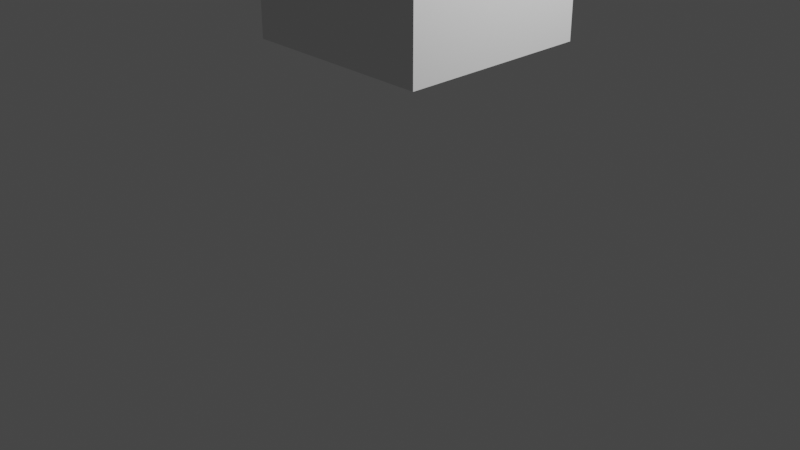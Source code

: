 # Source: treasure-chest.blend  (saved by Blender 2.81.16; exported with 4.5.12 LTS)
import bpy
from mathutils import Matrix  # noqa: F401  (used for matrix-valued properties, if any)

bpy.ops.wm.read_factory_settings(use_empty=True)
scene = bpy.context.scene
scene.name = 'Scene'

# ---- collections
col_collection = bpy.data.collections.new('Collection'); scene.collection.children.link(col_collection)

# ---- world
world_world = bpy.data.worlds.new('World'); scene.world = world_world
world_world.use_nodes = True; world_world.node_tree.nodes.clear()
_N = world_world.node_tree.nodes; _L = world_world.node_tree.links
n0 = _N.new('ShaderNodeOutputWorld'); n0.name = 'World Output'; n0.location = (300, 300)
n1 = _N.new('ShaderNodeBackground'); n1.name = 'Background'; n1.location = (10, 300)
n1.inputs[0].default_value = (0.05088, 0.05088, 0.05088, 1.0)
_L.new(n1.outputs[0], n0.inputs[0])
n0.is_active_output = True
world_world.color = (0.05088, 0.05088, 0.05088)
world_world.use_sun_shadow = False
world_world.sun_shadow_jitter_overblur = 0.0

# ---- cameras
cam_camera = bpy.data.cameras.new('Camera')
cam_camera.clip_end = 100.0
cam_camera.ortho_scale = 7.314

# ---- lights
light_light = bpy.data.lights.new('Light', 'POINT')
light_light.transmission_factor = 0.0
light_light.energy = 1000.0
light_light.shadow_soft_size = 0.1
light_light.shadow_maximum_resolution = 0.006
light_light.use_absolute_resolution = True

# ---- meshes
me_cylinder = bpy.data.meshes.new('Cylinder')
me_cylinder.from_pydata([(0.5978, -0.5044, -0.9793), (0.5585, -0.5167, 1.02), (0.4466, -0.6291, -0.9831), (0.4073, -0.6414, 1.017), (0.274, -0.722, -0.987), (0.2347, -0.7343, 1.013), (0.08658, -0.7793, -0.9911), (0.04732, -0.7916, 1.009), (-0.1084, -0.799, -0.995), (-0.1477, -0.8113, 1.005), (-0.3035, -0.7803, -0.9987), (-0.3428, -0.7926, 1.001), (-0.4912, -0.7239, -1.002), (-0.5305, -0.7362, 0.9975), (-0.6643, -0.6319, -1.005), (-0.7036, -0.6442, 0.9947), (-0.8161, -0.5079, -1.007), (-0.8554, -0.5202, 0.9925), (-0.9409, -0.3567, -1.009), (-0.9801, -0.369, 0.9909), (-1.034, -0.184, -1.009), (-1.073, -0.1963, 0.9902), (-1.091, 0.003433, -1.009), (-1.13, -0.008865, 0.9902), (-1.111, 0.1985, -1.009), (-1.15, 0.1862, 0.991), (-1.092, 0.3936, -1.007), (-1.131, 0.3813, 0.9926), (-1.036, 0.5813, -1.005), (-1.075, 0.569, 0.9948), (-0.9438, 0.7544, -1.002), (-0.983, 0.7421, 0.9977), (-0.8198, 0.9063, -0.9985), (-0.8591, 0.894, 1.001)], [], [(0, 1, 3, 2), (2, 3, 5, 4), (4, 5, 7, 6), (6, 7, 9, 8), (8, 9, 11, 10), (10, 11, 13, 12), (12, 13, 15, 14), (14, 15, 17, 16), (16, 17, 19, 18), (18, 19, 21, 20), (20, 21, 23, 22), (22, 23, 25, 24), (24, 25, 27, 26), (26, 27, 29, 28), (28, 29, 31, 30), (30, 31, 33, 32), (0, 32, 33, 1), (1, 33, 31, 29, 27, 25, 23, 21, 19, 17, 15, 13, 11, 9, 7, 5, 3), (32, 0, 2, 4, 6, 8, 10, 12, 14, 16, 18, 20, 22, 24, 26, 28, 30)])
_uv = me_cylinder.uv_layers.new(name='UVMap')
_uv.uv.foreach_set('vector', [0.5625, 0.5, 0.5625, 1.0, 0.5312, 1.0, 0.5312, 0.5, 0.5312, 0.5, 0.5312, 1.0, 0.5, 1.0, 0.5, 0.5, 0.5, 0.5, 0.5, 1.0, 0.4688, 1.0, 0.4688, 0.5, 0.4688, 0.5, 0.4688, 1.0, 0.4375, 1.0, 0.4375, 0.5, 0.4375, 0.5, 0.4375, 1.0, 0.4062, 1.0, 0.4062, 0.5, 0.4062, 0.5, 0.4062, 1.0, 0.375, 1.0, 0.375, 0.5, 0.375, 0.5, 0.375, 1.0, 0.3438, 1.0, 0.3438, 0.5, 0.3438, 0.5, 0.3438, 1.0, 0.3125, 1.0, 0.3125, 0.5, 0.3125, 0.5, 0.3125, 1.0, 0.2812, 1.0, 0.2812, 0.5, 0.2812, 0.5, 0.2812, 1.0, 0.25, 1.0, 0.25, 0.5, 0.25, 0.5, 0.25, 1.0, 0.2188, 1.0, 0.2188, 0.5, 0.2188, 0.5, 0.2188, 1.0, 0.1875, 1.0, 0.1875, 0.5, 0.1875, 0.5, 0.1875, 1.0, 0.1562, 1.0, 0.1562, 0.5, 0.1562, 0.5, 0.1562, 1.0, 0.125, 1.0, 0.125, 0.5, 0.125, 0.5, 0.125, 1.0, 0.09375, 1.0, 0.09375, 0.5, 0.09375, 0.5, 0.09375, 1.0, 0.0625, 1.0, 0.0625, 0.5, 0.8418, 0.02827, 0.6582, 0.4717, 0.0625, 1.0, 0.3418, 0.02827, 0.3418, 0.02827, 0.1582, 0.4717, 0.1167, 0.4496, 0.08029, 0.4197, 0.05045, 0.3833, 0.02827, 0.3418, 0.01461, 0.2968, 0.01, 0.25, 0.01461, 0.2032, 0.02827, 0.1582, 0.05045, 0.1167, 0.08029, 0.08029, 0.1167, 0.05045, 0.1582, 0.02827, 0.2032, 0.01461, 0.25, 0.01, 0.2968, 0.01461, 0.6582, 0.4717, 0.8418, 0.02827, 0.7968, 0.01461, 0.75, 0.01, 0.7032, 0.01461, 0.6582, 0.02827, 0.6167, 0.05045, 0.5803, 0.08029, 0.5504, 0.1167, 0.5283, 0.1582, 0.5146, 0.2032, 0.51, 0.25, 0.5146, 0.2968, 0.5283, 0.3418, 0.5504, 0.3833, 0.5803, 0.4197, 0.6167, 0.4496])
me_cylinder.use_remesh_fix_poles = True
me_cylinder.use_remesh_preserve_attributes = False
me_cylinder.use_mirror_vertex_groups = False
me_cylinder.update()
me_cube_001 = bpy.data.meshes.new('Cube.001')
me_cube_001.from_pydata([(-1.0, -1.0, -1.0), (-1.0, -1.0, 1.0), (-1.0, 1.0, -1.0), (-1.0, 1.0, 1.0), (1.0, -1.0, -1.0), (1.0, -1.0, 1.0), (1.0, 1.0, -1.0), (1.0, 1.0, 1.0)], [], [(0, 1, 3, 2), (2, 3, 7, 6), (6, 7, 5, 4), (4, 5, 1, 0), (2, 6, 4, 0), (7, 3, 1, 5)])
_uv = me_cube_001.uv_layers.new(name='UVMap')
_uv.uv.foreach_set('vector', [0.375, 0.0, 0.625, 0.0, 0.625, 0.25, 0.375, 0.25, 0.375, 0.25, 0.625, 0.25, 0.625, 0.5, 0.375, 0.5, 0.375, 0.5, 0.625, 0.5, 0.625, 0.75, 0.375, 0.75, 0.375, 0.75, 0.625, 0.75, 0.625, 1.0, 0.375, 1.0, 0.125, 0.5, 0.375, 0.5, 0.375, 0.75, 0.125, 0.75, 0.625, 0.5, 0.875, 0.5, 0.875, 0.75, 0.625, 0.75])
me_cube_001.use_remesh_fix_poles = True
me_cube_001.use_remesh_preserve_attributes = False
me_cube_001.use_mirror_vertex_groups = False
me_cube_001.update()

# ---- objects
ob_light = bpy.data.objects.new('Light', light_light)
ob_camera = bpy.data.objects.new('Camera', cam_camera)
ob_cylinder = bpy.data.objects.new('Cylinder', me_cylinder)
ob_cube = bpy.data.objects.new('Cube', me_cube_001)

# ---- transforms, parenting, visibility, modifiers, constraints
ob_light.location = (4.076, 1.005, 5.904)
ob_light.rotation_euler = (0.6503, 0.05522, 1.866)
ob_light.lock_rotations_4d = False
ob_light.empty_display_type = 'ARROWS'
ob_light.color = (0.0, 0.0, 0.0, 0.0)
ob_light.lineart.crease_threshold = 0.0
ob_camera.location = (7.359, -6.926, 4.958)
ob_camera.rotation_euler = (1.109, 0.0, 0.8149)
ob_camera.lock_rotations_4d = False
ob_camera.empty_display_type = 'ARROWS'
ob_camera.color = (0.0, 0.0, 0.0, 0.0)
ob_camera.display_type = 'WIRE'
ob_camera.lineart.crease_threshold = 0.0
ob_cylinder.location = (0.0, 0.0, 3.63)
ob_cylinder.rotation_euler = (1.532, -4.04, -0.04224)
ob_cylinder.lineart.crease_threshold = 0.0
ob_cube.location = (0.2399, -0.01265, 2.507)
ob_cube.scale = (1.0, 1.0, 0.5836)
ob_cube.lineart.crease_threshold = 0.0

# ---- collection membership
col_collection.objects.link(ob_light)
col_collection.objects.link(ob_camera)
col_collection.objects.link(ob_cylinder)
col_collection.objects.link(ob_cube)

# ---- scene / render settings (as saved in the file)
scene.camera = ob_camera
scene.frame_start = 1; scene.frame_end = 250; scene.frame_set(1)
scene.render.engine = 'BLENDER_EEVEE_NEXT'
scene.cycles.use_denoising = False
scene.cycles.samples = 128
scene.cycles.sampling_pattern = 'TABULATED_SOBOL'
scene.cycles.use_adaptive_sampling = False
scene.cycles.use_light_tree = False
scene.view_settings.view_transform = 'Filmic'
bpy.context.view_layer.update()
